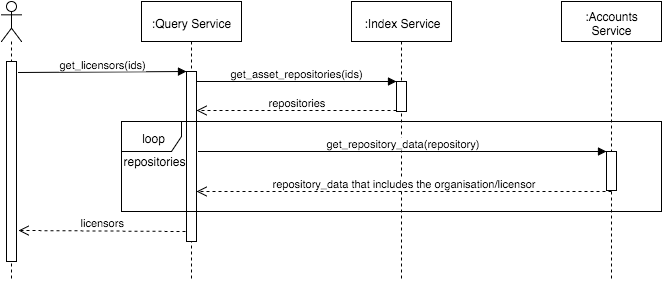

The diagram above was exported from draw.io. Its source (the exported page's mxGraphModel, read from the mxfile embedded in the PNG):
<mxGraphModel dx="912" dy="532" grid="1" gridSize="10" guides="1" tooltips="1" connect="1" arrows="1" fold="1" page="1" pageScale="1" pageWidth="826" pageHeight="1169" background="#ffffff" math="0">
  <root>
    <mxCell id="0" />
    <mxCell id="1" parent="0" />
    <mxCell id="2" value="" style="shape=umlLifeline;participant=umlActor;perimeter=lifelinePerimeter;whiteSpace=wrap;html=1;container=1;collapsible=0;recursiveResize=0;verticalAlign=top;spacingTop=36;labelBackgroundColor=#ffffff;outlineConnect=0;" vertex="1" parent="1">
      <mxGeometry x="100" y="50" width="20" height="280" as="geometry" />
    </mxCell>
    <mxCell id="3" value="" style="html=1;points=[];perimeter=orthogonalPerimeter;" vertex="1" parent="2">
      <mxGeometry x="5" y="60" width="10" height="200" as="geometry" />
    </mxCell>
    <mxCell id="4" value=":Query Service" style="shape=umlLifeline;perimeter=lifelinePerimeter;whiteSpace=wrap;html=1;container=1;collapsible=0;recursiveResize=0;outlineConnect=0;" vertex="1" parent="1">
      <mxGeometry x="240" y="50" width="100" height="280" as="geometry" />
    </mxCell>
    <mxCell id="7" value="" style="html=1;points=[];perimeter=orthogonalPerimeter;" vertex="1" parent="4">
      <mxGeometry x="45" y="70" width="10" height="170" as="geometry" />
    </mxCell>
    <mxCell id="5" value=":Index Service" style="shape=umlLifeline;perimeter=lifelinePerimeter;whiteSpace=wrap;html=1;container=1;collapsible=0;recursiveResize=0;outlineConnect=0;" vertex="1" parent="1">
      <mxGeometry x="450" y="50" width="100" height="280" as="geometry" />
    </mxCell>
    <mxCell id="12" value="" style="html=1;points=[];perimeter=orthogonalPerimeter;" vertex="1" parent="5">
      <mxGeometry x="45" y="80" width="10" height="30" as="geometry" />
    </mxCell>
    <mxCell id="6" value=":Accounts Service" style="shape=umlLifeline;perimeter=lifelinePerimeter;whiteSpace=wrap;html=1;container=1;collapsible=0;recursiveResize=0;outlineConnect=0;" vertex="1" parent="1">
      <mxGeometry x="660" y="50" width="100" height="280" as="geometry" />
    </mxCell>
    <mxCell id="8" value="get_licensors(ids)" style="html=1;verticalAlign=bottom;endArrow=block;entryX=0;entryY=0;exitX=1.2;exitY=0.055;exitPerimeter=0;" edge="1" target="7" parent="1" source="3">
      <mxGeometry relative="1" as="geometry">
        <mxPoint x="215" y="120" as="sourcePoint" />
      </mxGeometry>
    </mxCell>
    <mxCell id="13" value="get_asset_repositories(ids)" style="html=1;verticalAlign=bottom;endArrow=block;entryX=0;entryY=0;" edge="1" target="12" parent="1" source="7">
      <mxGeometry relative="1" as="geometry">
        <mxPoint x="300" y="130" as="sourcePoint" />
      </mxGeometry>
    </mxCell>
    <mxCell id="14" value="repositories" style="html=1;verticalAlign=bottom;endArrow=open;dashed=1;endSize=8;exitX=0;exitY=0.95;" edge="1" source="12" parent="1" target="7">
      <mxGeometry relative="1" as="geometry">
        <mxPoint x="425" y="206" as="targetPoint" />
      </mxGeometry>
    </mxCell>
    <mxCell id="9" value="licensors" style="html=1;verticalAlign=bottom;endArrow=open;dashed=1;endSize=8;exitX=-0.1;exitY=0.941;entryX=1.2;entryY=0.845;entryPerimeter=0;exitPerimeter=0;" edge="1" source="7" parent="1" target="3">
      <mxGeometry relative="1" as="geometry">
        <mxPoint x="215" y="196" as="targetPoint" />
      </mxGeometry>
    </mxCell>
    <mxCell id="15" value="loop" style="shape=umlFrame;whiteSpace=wrap;html=1;" vertex="1" parent="1">
      <mxGeometry x="220" y="170" width="540" height="90" as="geometry" />
    </mxCell>
    <mxCell id="16" value="repositories" style="text;html=1;resizable=0;points=[];autosize=1;align=left;verticalAlign=top;spacingTop=-4;" vertex="1" parent="1">
      <mxGeometry x="220" y="200" width="80" height="20" as="geometry" />
    </mxCell>
    <mxCell id="17" value="" style="html=1;points=[];perimeter=orthogonalPerimeter;" vertex="1" parent="1">
      <mxGeometry x="705" y="200" width="10" height="39" as="geometry" />
    </mxCell>
    <mxCell id="18" value="get_repository_data(repository)" style="html=1;verticalAlign=bottom;endArrow=block;entryX=0;entryY=0;" edge="1" target="17" parent="1">
      <mxGeometry relative="1" as="geometry">
        <mxPoint x="297" y="200" as="sourcePoint" />
      </mxGeometry>
    </mxCell>
    <mxCell id="19" value="repository_data that includes the organisation/licensor" style="html=1;verticalAlign=bottom;endArrow=open;dashed=1;endSize=8;" edge="1" parent="1">
      <mxGeometry relative="1" as="geometry">
        <mxPoint x="295" y="240" as="targetPoint" />
        <mxPoint x="710" y="240" as="sourcePoint" />
      </mxGeometry>
    </mxCell>
  </root>
</mxGraphModel>